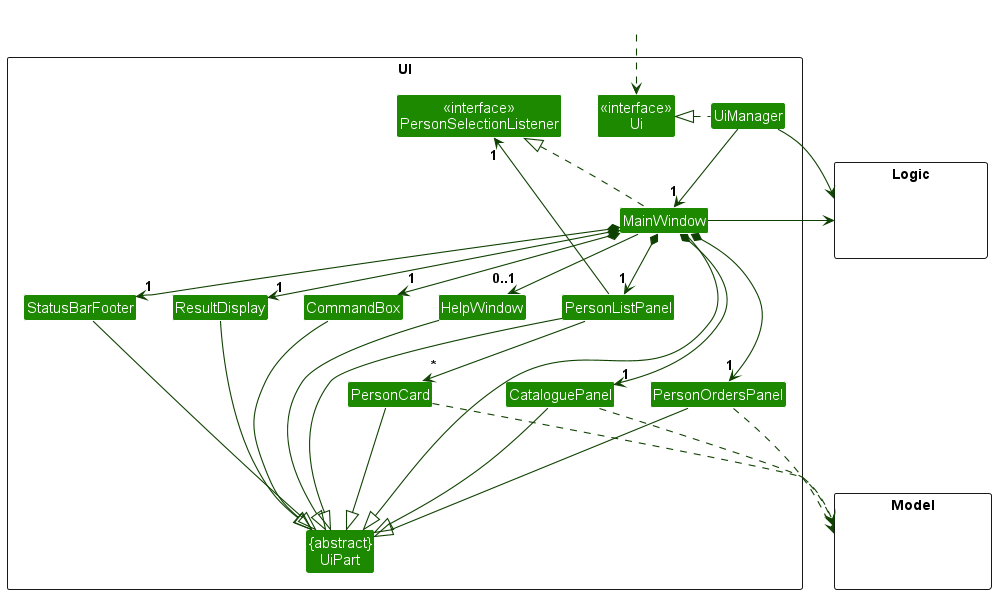

The diagram above was rendered by PlantUML. Its source (embedded in the PNG):
@startuml
!include style.puml
skinparam arrowThickness 1.1
skinparam arrowColor UI_COLOR_T4
skinparam classBackgroundColor UI_COLOR

package UI <<Rectangle>>{
Class "<<interface>>\nUi" as Ui
Class "<<interface>>\nPersonSelectionListener" as PersonSelectionListener
Class "{abstract}\nUiPart" as UiPart
Class UiManager
Class MainWindow
Class HelpWindow
Class ResultDisplay
Class PersonListPanel
Class PersonCard
Class StatusBarFooter
Class CommandBox
Class CataloguePanel
Class PersonOrdersPanel
}

package Model <<Rectangle>> {
Class HiddenModel #FFFFFF
}

package Logic <<Rectangle>> {
Class HiddenLogic #FFFFFF
}

Class HiddenOutside #FFFFFF
HiddenOutside ..> Ui

UiManager .left.|> Ui
MainWindow .up.|> PersonSelectionListener
UiManager -down-> "1" MainWindow
MainWindow *-down->  "1" CommandBox
MainWindow *-down-> "1" ResultDisplay
MainWindow *-down-> "1" PersonListPanel
MainWindow *-down-> "1" StatusBarFooter
MainWindow --> "0..1" HelpWindow
MainWindow *-down-> "1" CataloguePanel
MainWindow *-down-> "1" PersonOrdersPanel
PersonListPanel -up-> "1" PersonSelectionListener

PersonListPanel -down-> "*" PersonCard

MainWindow -left-|> UiPart

ResultDisplay ---|> UiPart
CommandBox ---|> UiPart
PersonListPanel ---|> UiPart
PersonCard ---|> UiPart
StatusBarFooter ---|> UiPart
HelpWindow ---|> UiPart
CataloguePanel ---|> UiPart
PersonOrdersPanel ---|> UiPart

PersonCard ...> Model
CataloguePanel ...> Model
PersonOrdersPanel ...> Model
UiManager -right-> Logic
MainWindow -left-> Logic

PersonListPanel -[hidden]left- HelpWindow
HelpWindow -[hidden]left- CommandBox
CommandBox -[hidden]left- ResultDisplay
ResultDisplay -[hidden]left- StatusBarFooter

MainWindow -[hidden]-|> UiPart
@enduml